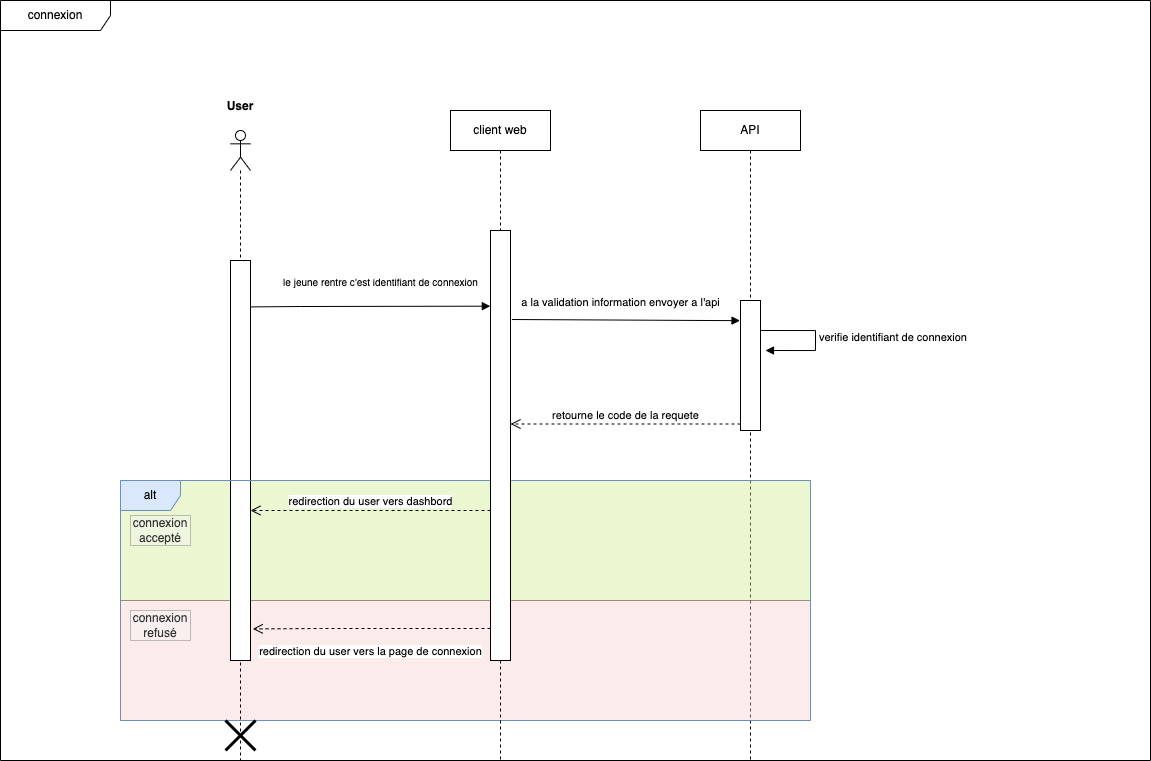

The diagram above was exported from draw.io. Its source (the exported page's mxGraphModel, read from the mxfile embedded in the PNG):
<mxGraphModel dx="2121" dy="847" grid="1" gridSize="10" guides="1" tooltips="1" connect="1" arrows="1" fold="1" page="1" pageScale="1" pageWidth="827" pageHeight="1169" math="0" shadow="0">
  <root>
    <mxCell id="0" />
    <mxCell id="1" parent="0" />
    <mxCell id="15" value="connexion" style="shape=umlFrame;whiteSpace=wrap;html=1;width=110;height=30;" parent="1" vertex="1">
      <mxGeometry x="50" y="40" width="1150" height="760" as="geometry" />
    </mxCell>
    <mxCell id="19" value="le jeune rentre c'est identifiant de connexion" style="html=1;verticalAlign=bottom;endArrow=block;rounded=0;exitX=1.028;exitY=0.116;exitDx=0;exitDy=0;exitPerimeter=0;entryX=-0.009;entryY=0.176;entryDx=0;entryDy=0;entryPerimeter=0;fontSize=10;" parent="1" source="21" target="28" edge="1">
      <mxGeometry x="0.0822" y="16" relative="1" as="geometry">
        <mxPoint x="330" y="320" as="sourcePoint" />
        <mxPoint x="430" y="320" as="targetPoint" />
        <Array as="points">
          <mxPoint x="350" y="346" />
        </Array>
        <mxPoint as="offset" />
      </mxGeometry>
    </mxCell>
    <mxCell id="23" value="User" style="text;align=center;fontStyle=1;verticalAlign=middle;spacingLeft=3;spacingRight=3;strokeColor=none;rotatable=0;points=[[0,0.5],[1,0.5]];portConstraint=eastwest;" parent="1" vertex="1">
      <mxGeometry x="270" y="140" width="40" height="10" as="geometry" />
    </mxCell>
    <mxCell id="29" value="API" style="shape=umlLifeline;perimeter=lifelinePerimeter;whiteSpace=wrap;html=1;container=1;collapsible=0;recursiveResize=0;outlineConnect=0;" parent="1" vertex="1">
      <mxGeometry x="750" y="150" width="100" height="650" as="geometry" />
    </mxCell>
    <mxCell id="33" value="" style="html=1;points=[];perimeter=orthogonalPerimeter;" parent="29" vertex="1">
      <mxGeometry x="40" y="190" width="20" height="130" as="geometry" />
    </mxCell>
    <mxCell id="37" value="verifie identifiant de connexion" style="edgeStyle=orthogonalEdgeStyle;html=1;align=left;spacingLeft=2;endArrow=block;rounded=0;" edge="1" parent="29">
      <mxGeometry relative="1" as="geometry">
        <mxPoint x="60" y="220" as="sourcePoint" />
        <Array as="points">
          <mxPoint x="115" y="220" />
          <mxPoint x="115" y="240" />
        </Array>
        <mxPoint x="65" y="240" as="targetPoint" />
      </mxGeometry>
    </mxCell>
    <mxCell id="34" value="a la validation information envoyer a l'api" style="html=1;verticalAlign=bottom;endArrow=block;entryX=-0.023;entryY=0.155;rounded=0;exitX=1.068;exitY=0.207;exitDx=0;exitDy=0;exitPerimeter=0;entryDx=0;entryDy=0;entryPerimeter=0;" parent="1" target="33" edge="1" source="28">
      <mxGeometry x="-0.0508" y="9" relative="1" as="geometry">
        <mxPoint x="495" y="340" as="sourcePoint" />
        <mxPoint as="offset" />
      </mxGeometry>
    </mxCell>
    <mxCell id="35" value="retourne le code de la requete" style="html=1;verticalAlign=bottom;endArrow=open;dashed=1;endSize=8;exitX=0;exitY=0.95;rounded=0;" parent="1" source="33" target="28" edge="1">
      <mxGeometry relative="1" as="geometry">
        <mxPoint x="510" y="454" as="targetPoint" />
      </mxGeometry>
    </mxCell>
    <mxCell id="44" value="" style="html=1;fillColor=#f8cecc;strokeColor=#b85450;opacity=40;" vertex="1" parent="1">
      <mxGeometry x="170" y="640" width="690" height="120" as="geometry" />
    </mxCell>
    <mxCell id="45" value="" style="html=1;fillColor=#cdeb8b;strokeColor=#36393d;opacity=40;" vertex="1" parent="1">
      <mxGeometry x="170" y="520" width="690" height="120" as="geometry" />
    </mxCell>
    <mxCell id="16" value="" style="shape=umlLifeline;participant=umlActor;perimeter=lifelinePerimeter;whiteSpace=wrap;html=1;container=1;collapsible=0;recursiveResize=0;verticalAlign=top;spacingTop=36;outlineConnect=0;" parent="1" vertex="1">
      <mxGeometry x="280" y="170" width="20" height="630" as="geometry" />
    </mxCell>
    <mxCell id="21" value="" style="html=1;points=[];perimeter=orthogonalPerimeter;" parent="16" vertex="1">
      <mxGeometry y="130" width="20" height="400" as="geometry" />
    </mxCell>
    <mxCell id="38" value="alt" style="shape=umlFrame;whiteSpace=wrap;html=1;fillColor=#dae8fc;strokeColor=#6c8ebf;" vertex="1" parent="1">
      <mxGeometry x="170" y="520" width="690" height="240" as="geometry" />
    </mxCell>
    <mxCell id="27" value="client web" style="shape=umlLifeline;perimeter=lifelinePerimeter;whiteSpace=wrap;html=1;container=1;collapsible=0;recursiveResize=0;outlineConnect=0;" parent="1" vertex="1">
      <mxGeometry x="500" y="150" width="100" height="650" as="geometry" />
    </mxCell>
    <mxCell id="28" value="" style="html=1;points=[];perimeter=orthogonalPerimeter;" parent="27" vertex="1">
      <mxGeometry x="40" y="120" width="20" height="430" as="geometry" />
    </mxCell>
    <mxCell id="46" value="connexion accepté" style="text;html=1;strokeColor=#666666;fillColor=#f5f5f5;align=center;verticalAlign=middle;whiteSpace=wrap;rounded=0;opacity=40;fontColor=#333333;" vertex="1" parent="1">
      <mxGeometry x="180" y="555" width="60" height="30" as="geometry" />
    </mxCell>
    <mxCell id="50" value="connexion refusé" style="text;html=1;strokeColor=#666666;fillColor=#f5f5f5;align=center;verticalAlign=middle;whiteSpace=wrap;rounded=0;opacity=40;fontColor=#333333;" vertex="1" parent="1">
      <mxGeometry x="180" y="650" width="60" height="30" as="geometry" />
    </mxCell>
    <mxCell id="51" value="redirection du user vers dashbord" style="html=1;verticalAlign=bottom;endArrow=open;dashed=1;endSize=8;rounded=0;" edge="1" parent="1" source="28" target="21">
      <mxGeometry relative="1" as="geometry">
        <mxPoint x="540" y="490" as="sourcePoint" />
        <mxPoint x="460" y="490" as="targetPoint" />
        <Array as="points">
          <mxPoint x="400" y="550" />
        </Array>
      </mxGeometry>
    </mxCell>
    <mxCell id="56" value="redirection du user vers la page de connexion" style="html=1;verticalAlign=bottom;endArrow=open;dashed=1;endSize=8;rounded=0;entryX=1.114;entryY=0.921;entryDx=0;entryDy=0;entryPerimeter=0;" edge="1" parent="1" source="28" target="21">
      <mxGeometry x="0.0096" y="32" relative="1" as="geometry">
        <mxPoint x="570" y="580" as="sourcePoint" />
        <mxPoint x="330" y="580" as="targetPoint" />
        <Array as="points">
          <mxPoint x="370" y="668" />
        </Array>
        <mxPoint as="offset" />
      </mxGeometry>
    </mxCell>
    <mxCell id="57" value="" style="shape=umlDestroy;whiteSpace=wrap;html=1;strokeWidth=3;fillColor=#292929;gradientColor=none;" vertex="1" parent="1">
      <mxGeometry x="275" y="760" width="30" height="30" as="geometry" />
    </mxCell>
  </root>
</mxGraphModel>